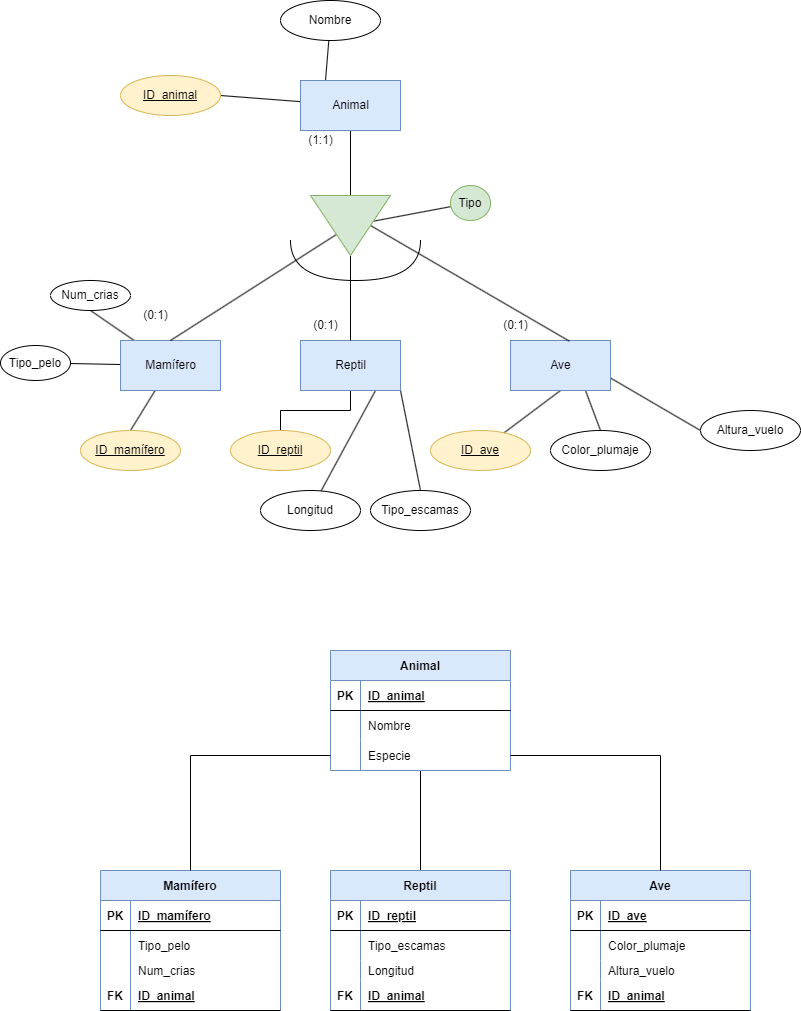

The diagram above was exported from draw.io. Its source (the exported page's mxGraphModel, read from the mxfile embedded in the PNG):
<mxGraphModel dx="2076" dy="599" grid="1" gridSize="10" guides="1" tooltips="1" connect="1" arrows="1" fold="1" page="1" pageScale="1" pageWidth="850" pageHeight="1100" math="0" shadow="0">
  <root>
    <mxCell id="0" />
    <mxCell id="1" parent="0" />
    <mxCell id="16" style="rounded=0;html=1;exitX=0.25;exitY=0;exitDx=0;exitDy=0;endArrow=none;endFill=0;" edge="1" parent="1" source="2" target="17">
      <mxGeometry relative="1" as="geometry">
        <mxPoint x="170" y="200" as="targetPoint" />
      </mxGeometry>
    </mxCell>
    <mxCell id="97" style="rounded=0;html=1;entryX=1;entryY=0.5;entryDx=0;entryDy=0;endArrow=none;endFill=0;" edge="1" parent="1" source="2" target="19">
      <mxGeometry relative="1" as="geometry" />
    </mxCell>
    <mxCell id="99" style="edgeStyle=none;rounded=0;html=1;endArrow=none;endFill=0;" edge="1" parent="1" source="2" target="98">
      <mxGeometry relative="1" as="geometry" />
    </mxCell>
    <mxCell id="2" value="Animal" style="html=1;dashed=0;whitespace=wrap;fillColor=#dae8fc;strokeColor=#6c8ebf;" vertex="1" parent="1">
      <mxGeometry x="250" y="100" width="100" height="50" as="geometry" />
    </mxCell>
    <mxCell id="105" style="edgeStyle=none;rounded=0;html=1;entryX=0.5;entryY=0;entryDx=0;entryDy=0;endArrow=none;endFill=0;" edge="1" parent="1" source="5" target="28">
      <mxGeometry relative="1" as="geometry" />
    </mxCell>
    <mxCell id="108" style="edgeStyle=none;rounded=0;html=1;entryX=0.5;entryY=1;entryDx=0;entryDy=0;endArrow=none;endFill=0;" edge="1" parent="1" source="5" target="25">
      <mxGeometry relative="1" as="geometry" />
    </mxCell>
    <mxCell id="109" style="edgeStyle=none;rounded=0;html=1;endArrow=none;endFill=0;" edge="1" parent="1" source="5" target="23">
      <mxGeometry relative="1" as="geometry" />
    </mxCell>
    <mxCell id="5" value="Mamífero" style="html=1;dashed=0;whitespace=wrap;fillColor=#dae8fc;strokeColor=#6c8ebf;" vertex="1" parent="1">
      <mxGeometry x="70" y="360" width="100" height="50" as="geometry" />
    </mxCell>
    <mxCell id="35" style="edgeStyle=orthogonalEdgeStyle;rounded=0;html=1;entryX=0.5;entryY=0;entryDx=0;entryDy=0;endArrow=none;endFill=0;" edge="1" parent="1" source="6" target="34">
      <mxGeometry relative="1" as="geometry" />
    </mxCell>
    <mxCell id="113" style="edgeStyle=none;rounded=0;html=1;exitX=0.75;exitY=1;exitDx=0;exitDy=0;endArrow=none;endFill=0;" edge="1" parent="1" source="6" target="32">
      <mxGeometry relative="1" as="geometry" />
    </mxCell>
    <mxCell id="114" style="edgeStyle=none;rounded=0;html=1;exitX=1;exitY=1;exitDx=0;exitDy=0;entryX=0.5;entryY=0;entryDx=0;entryDy=0;endArrow=none;endFill=0;" edge="1" parent="1" source="6" target="29">
      <mxGeometry relative="1" as="geometry" />
    </mxCell>
    <mxCell id="6" value="Reptil" style="html=1;dashed=0;whitespace=wrap;fillColor=#dae8fc;strokeColor=#6c8ebf;" vertex="1" parent="1">
      <mxGeometry x="250" y="360" width="100" height="50" as="geometry" />
    </mxCell>
    <mxCell id="39" style="rounded=0;html=1;exitX=1;exitY=0.75;exitDx=0;exitDy=0;entryX=0;entryY=0.5;entryDx=0;entryDy=0;endArrow=none;endFill=0;" edge="1" parent="1" source="7" target="38">
      <mxGeometry relative="1" as="geometry" />
    </mxCell>
    <mxCell id="41" style="rounded=0;html=1;exitX=0.5;exitY=1;exitDx=0;exitDy=0;endArrow=none;endFill=0;" edge="1" parent="1" source="7" target="40">
      <mxGeometry relative="1" as="geometry" />
    </mxCell>
    <mxCell id="107" style="edgeStyle=none;rounded=0;html=1;exitX=0.75;exitY=1;exitDx=0;exitDy=0;entryX=0.5;entryY=0;entryDx=0;entryDy=0;endArrow=none;endFill=0;" edge="1" parent="1" source="7" target="36">
      <mxGeometry relative="1" as="geometry" />
    </mxCell>
    <mxCell id="7" value="Ave" style="html=1;dashed=0;whitespace=wrap;fillColor=#dae8fc;strokeColor=#6c8ebf;" vertex="1" parent="1">
      <mxGeometry x="460" y="360" width="100" height="50" as="geometry" />
    </mxCell>
    <mxCell id="17" value="Nombre" style="ellipse;whiteSpace=wrap;html=1;align=center;" vertex="1" parent="1">
      <mxGeometry x="230" y="20" width="100" height="40" as="geometry" />
    </mxCell>
    <mxCell id="19" value="ID_animal" style="ellipse;whiteSpace=wrap;html=1;align=center;fontStyle=4;fillColor=#fff2cc;strokeColor=#d6b656;" vertex="1" parent="1">
      <mxGeometry x="70" y="95" width="100" height="40" as="geometry" />
    </mxCell>
    <mxCell id="23" value="Tipo_pelo" style="ellipse;whiteSpace=wrap;html=1;align=center;" vertex="1" parent="1">
      <mxGeometry x="-50" y="365" width="70" height="35" as="geometry" />
    </mxCell>
    <mxCell id="25" value="Num_crias" style="ellipse;whiteSpace=wrap;html=1;align=center;" vertex="1" parent="1">
      <mxGeometry y="300" width="80" height="30" as="geometry" />
    </mxCell>
    <mxCell id="28" value="ID_mamífero" style="ellipse;whiteSpace=wrap;html=1;align=center;fontStyle=4;fillColor=#fff2cc;strokeColor=#d6b656;" vertex="1" parent="1">
      <mxGeometry x="30" y="450" width="100" height="40" as="geometry" />
    </mxCell>
    <mxCell id="29" value="Tipo_escamas" style="ellipse;whiteSpace=wrap;html=1;align=center;" vertex="1" parent="1">
      <mxGeometry x="320" y="510" width="100" height="40" as="geometry" />
    </mxCell>
    <mxCell id="32" value="Longitud" style="ellipse;whiteSpace=wrap;html=1;align=center;" vertex="1" parent="1">
      <mxGeometry x="210" y="510" width="100" height="40" as="geometry" />
    </mxCell>
    <mxCell id="34" value="ID_reptil" style="ellipse;whiteSpace=wrap;html=1;align=center;fontStyle=4;fillColor=#fff2cc;strokeColor=#d6b656;" vertex="1" parent="1">
      <mxGeometry x="180" y="450" width="100" height="40" as="geometry" />
    </mxCell>
    <mxCell id="36" value="Color_plumaje" style="ellipse;whiteSpace=wrap;html=1;align=center;" vertex="1" parent="1">
      <mxGeometry x="500" y="450" width="100" height="40" as="geometry" />
    </mxCell>
    <mxCell id="38" value="Altura_vuelo" style="ellipse;whiteSpace=wrap;html=1;align=center;" vertex="1" parent="1">
      <mxGeometry x="650" y="430" width="100" height="40" as="geometry" />
    </mxCell>
    <mxCell id="40" value="ID_ave" style="ellipse;whiteSpace=wrap;html=1;align=center;fontStyle=4;fillColor=#fff2cc;strokeColor=#d6b656;" vertex="1" parent="1">
      <mxGeometry x="380" y="450" width="100" height="40" as="geometry" />
    </mxCell>
    <mxCell id="96" style="edgeStyle=orthogonalEdgeStyle;rounded=0;html=1;endArrow=none;endFill=0;" edge="1" parent="1" source="42" target="68">
      <mxGeometry relative="1" as="geometry" />
    </mxCell>
    <mxCell id="42" value="Animal" style="shape=table;startSize=30;container=1;collapsible=1;childLayout=tableLayout;fixedRows=1;rowLines=0;fontStyle=1;align=center;resizeLast=1;fillColor=#dae8fc;strokeColor=#6c8ebf;" vertex="1" parent="1">
      <mxGeometry x="280" y="670" width="180" height="120" as="geometry" />
    </mxCell>
    <mxCell id="43" value="" style="shape=tableRow;horizontal=0;startSize=0;swimlaneHead=0;swimlaneBody=0;fillColor=none;collapsible=0;dropTarget=0;points=[[0,0.5],[1,0.5]];portConstraint=eastwest;top=0;left=0;right=0;bottom=1;" vertex="1" parent="42">
      <mxGeometry y="30" width="180" height="30" as="geometry" />
    </mxCell>
    <mxCell id="44" value="PK" style="shape=partialRectangle;connectable=0;fillColor=none;top=0;left=0;bottom=0;right=0;fontStyle=1;overflow=hidden;" vertex="1" parent="43">
      <mxGeometry width="30" height="30" as="geometry">
        <mxRectangle width="30" height="30" as="alternateBounds" />
      </mxGeometry>
    </mxCell>
    <mxCell id="45" value="ID_animal" style="shape=partialRectangle;connectable=0;fillColor=none;top=0;left=0;bottom=0;right=0;align=left;spacingLeft=6;fontStyle=5;overflow=hidden;" vertex="1" parent="43">
      <mxGeometry x="30" width="150" height="30" as="geometry">
        <mxRectangle width="150" height="30" as="alternateBounds" />
      </mxGeometry>
    </mxCell>
    <mxCell id="46" value="" style="shape=tableRow;horizontal=0;startSize=0;swimlaneHead=0;swimlaneBody=0;fillColor=none;collapsible=0;dropTarget=0;points=[[0,0.5],[1,0.5]];portConstraint=eastwest;top=0;left=0;right=0;bottom=0;" vertex="1" parent="42">
      <mxGeometry y="60" width="180" height="30" as="geometry" />
    </mxCell>
    <mxCell id="47" value="" style="shape=partialRectangle;connectable=0;fillColor=none;top=0;left=0;bottom=0;right=0;editable=1;overflow=hidden;" vertex="1" parent="46">
      <mxGeometry width="30" height="30" as="geometry">
        <mxRectangle width="30" height="30" as="alternateBounds" />
      </mxGeometry>
    </mxCell>
    <mxCell id="48" value="Nombre" style="shape=partialRectangle;connectable=0;fillColor=none;top=0;left=0;bottom=0;right=0;align=left;spacingLeft=6;overflow=hidden;" vertex="1" parent="46">
      <mxGeometry x="30" width="150" height="30" as="geometry">
        <mxRectangle width="150" height="30" as="alternateBounds" />
      </mxGeometry>
    </mxCell>
    <mxCell id="49" value="" style="shape=tableRow;horizontal=0;startSize=0;swimlaneHead=0;swimlaneBody=0;fillColor=none;collapsible=0;dropTarget=0;points=[[0,0.5],[1,0.5]];portConstraint=eastwest;top=0;left=0;right=0;bottom=0;" vertex="1" parent="42">
      <mxGeometry y="90" width="180" height="30" as="geometry" />
    </mxCell>
    <mxCell id="50" value="" style="shape=partialRectangle;connectable=0;fillColor=none;top=0;left=0;bottom=0;right=0;editable=1;overflow=hidden;" vertex="1" parent="49">
      <mxGeometry width="30" height="30" as="geometry">
        <mxRectangle width="30" height="30" as="alternateBounds" />
      </mxGeometry>
    </mxCell>
    <mxCell id="51" value="Especie" style="shape=partialRectangle;connectable=0;fillColor=none;top=0;left=0;bottom=0;right=0;align=left;spacingLeft=6;overflow=hidden;" vertex="1" parent="49">
      <mxGeometry x="30" width="150" height="30" as="geometry">
        <mxRectangle width="150" height="30" as="alternateBounds" />
      </mxGeometry>
    </mxCell>
    <mxCell id="55" value="Mamífero" style="shape=table;startSize=30;container=1;collapsible=1;childLayout=tableLayout;fixedRows=1;rowLines=0;fontStyle=1;align=center;resizeLast=1;fillColor=#dae8fc;strokeColor=#6c8ebf;" vertex="1" parent="1">
      <mxGeometry x="50" y="890" width="180" height="140" as="geometry" />
    </mxCell>
    <mxCell id="56" value="" style="shape=tableRow;horizontal=0;startSize=0;swimlaneHead=0;swimlaneBody=0;fillColor=none;collapsible=0;dropTarget=0;points=[[0,0.5],[1,0.5]];portConstraint=eastwest;top=0;left=0;right=0;bottom=1;" vertex="1" parent="55">
      <mxGeometry y="30" width="180" height="30" as="geometry" />
    </mxCell>
    <mxCell id="57" value="PK" style="shape=partialRectangle;connectable=0;fillColor=none;top=0;left=0;bottom=0;right=0;fontStyle=1;overflow=hidden;" vertex="1" parent="56">
      <mxGeometry width="30" height="30" as="geometry">
        <mxRectangle width="30" height="30" as="alternateBounds" />
      </mxGeometry>
    </mxCell>
    <mxCell id="58" value="ID_mamífero" style="shape=partialRectangle;connectable=0;fillColor=none;top=0;left=0;bottom=0;right=0;align=left;spacingLeft=6;fontStyle=5;overflow=hidden;" vertex="1" parent="56">
      <mxGeometry x="30" width="150" height="30" as="geometry">
        <mxRectangle width="150" height="30" as="alternateBounds" />
      </mxGeometry>
    </mxCell>
    <mxCell id="59" value="" style="shape=tableRow;horizontal=0;startSize=0;swimlaneHead=0;swimlaneBody=0;fillColor=none;collapsible=0;dropTarget=0;points=[[0,0.5],[1,0.5]];portConstraint=eastwest;top=0;left=0;right=0;bottom=0;" vertex="1" parent="55">
      <mxGeometry y="60" width="180" height="30" as="geometry" />
    </mxCell>
    <mxCell id="60" value="" style="shape=partialRectangle;connectable=0;fillColor=none;top=0;left=0;bottom=0;right=0;editable=1;overflow=hidden;" vertex="1" parent="59">
      <mxGeometry width="30" height="30" as="geometry">
        <mxRectangle width="30" height="30" as="alternateBounds" />
      </mxGeometry>
    </mxCell>
    <mxCell id="61" value="Tipo_pelo" style="shape=partialRectangle;connectable=0;fillColor=none;top=0;left=0;bottom=0;right=0;align=left;spacingLeft=6;overflow=hidden;" vertex="1" parent="59">
      <mxGeometry x="30" width="150" height="30" as="geometry">
        <mxRectangle width="150" height="30" as="alternateBounds" />
      </mxGeometry>
    </mxCell>
    <mxCell id="62" value="" style="shape=tableRow;horizontal=0;startSize=0;swimlaneHead=0;swimlaneBody=0;fillColor=none;collapsible=0;dropTarget=0;points=[[0,0.5],[1,0.5]];portConstraint=eastwest;top=0;left=0;right=0;bottom=0;" vertex="1" parent="55">
      <mxGeometry y="90" width="180" height="20" as="geometry" />
    </mxCell>
    <mxCell id="63" value="" style="shape=partialRectangle;connectable=0;fillColor=none;top=0;left=0;bottom=0;right=0;editable=1;overflow=hidden;" vertex="1" parent="62">
      <mxGeometry width="30" height="20" as="geometry">
        <mxRectangle width="30" height="20" as="alternateBounds" />
      </mxGeometry>
    </mxCell>
    <mxCell id="64" value="Num_crias" style="shape=partialRectangle;connectable=0;fillColor=none;top=0;left=0;bottom=0;right=0;align=left;spacingLeft=6;overflow=hidden;" vertex="1" parent="62">
      <mxGeometry x="30" width="150" height="20" as="geometry">
        <mxRectangle width="150" height="20" as="alternateBounds" />
      </mxGeometry>
    </mxCell>
    <mxCell id="65" value="" style="shape=tableRow;horizontal=0;startSize=0;swimlaneHead=0;swimlaneBody=0;fillColor=none;collapsible=0;dropTarget=0;points=[[0,0.5],[1,0.5]];portConstraint=eastwest;top=0;left=0;right=0;bottom=1;" vertex="1" parent="55">
      <mxGeometry y="110" width="180" height="30" as="geometry" />
    </mxCell>
    <mxCell id="66" value="FK" style="shape=partialRectangle;connectable=0;fillColor=none;top=0;left=0;bottom=0;right=0;fontStyle=1;overflow=hidden;" vertex="1" parent="65">
      <mxGeometry width="30" height="30" as="geometry">
        <mxRectangle width="30" height="30" as="alternateBounds" />
      </mxGeometry>
    </mxCell>
    <mxCell id="67" value="ID_animal" style="shape=partialRectangle;connectable=0;fillColor=none;top=0;left=0;bottom=0;right=0;align=left;spacingLeft=6;fontStyle=5;overflow=hidden;" vertex="1" parent="65">
      <mxGeometry x="30" width="150" height="30" as="geometry">
        <mxRectangle width="150" height="30" as="alternateBounds" />
      </mxGeometry>
    </mxCell>
    <mxCell id="68" value="Reptil" style="shape=table;startSize=30;container=1;collapsible=1;childLayout=tableLayout;fixedRows=1;rowLines=0;fontStyle=1;align=center;resizeLast=1;fillColor=#dae8fc;strokeColor=#6c8ebf;" vertex="1" parent="1">
      <mxGeometry x="280" y="890" width="180" height="140" as="geometry" />
    </mxCell>
    <mxCell id="69" value="" style="shape=tableRow;horizontal=0;startSize=0;swimlaneHead=0;swimlaneBody=0;fillColor=none;collapsible=0;dropTarget=0;points=[[0,0.5],[1,0.5]];portConstraint=eastwest;top=0;left=0;right=0;bottom=1;" vertex="1" parent="68">
      <mxGeometry y="30" width="180" height="30" as="geometry" />
    </mxCell>
    <mxCell id="70" value="PK" style="shape=partialRectangle;connectable=0;fillColor=none;top=0;left=0;bottom=0;right=0;fontStyle=1;overflow=hidden;" vertex="1" parent="69">
      <mxGeometry width="30" height="30" as="geometry">
        <mxRectangle width="30" height="30" as="alternateBounds" />
      </mxGeometry>
    </mxCell>
    <mxCell id="71" value="ID_reptil" style="shape=partialRectangle;connectable=0;fillColor=none;top=0;left=0;bottom=0;right=0;align=left;spacingLeft=6;fontStyle=5;overflow=hidden;" vertex="1" parent="69">
      <mxGeometry x="30" width="150" height="30" as="geometry">
        <mxRectangle width="150" height="30" as="alternateBounds" />
      </mxGeometry>
    </mxCell>
    <mxCell id="72" value="" style="shape=tableRow;horizontal=0;startSize=0;swimlaneHead=0;swimlaneBody=0;fillColor=none;collapsible=0;dropTarget=0;points=[[0,0.5],[1,0.5]];portConstraint=eastwest;top=0;left=0;right=0;bottom=0;" vertex="1" parent="68">
      <mxGeometry y="60" width="180" height="30" as="geometry" />
    </mxCell>
    <mxCell id="73" value="" style="shape=partialRectangle;connectable=0;fillColor=none;top=0;left=0;bottom=0;right=0;editable=1;overflow=hidden;" vertex="1" parent="72">
      <mxGeometry width="30" height="30" as="geometry">
        <mxRectangle width="30" height="30" as="alternateBounds" />
      </mxGeometry>
    </mxCell>
    <mxCell id="74" value="Tipo_escamas" style="shape=partialRectangle;connectable=0;fillColor=none;top=0;left=0;bottom=0;right=0;align=left;spacingLeft=6;overflow=hidden;" vertex="1" parent="72">
      <mxGeometry x="30" width="150" height="30" as="geometry">
        <mxRectangle width="150" height="30" as="alternateBounds" />
      </mxGeometry>
    </mxCell>
    <mxCell id="75" value="" style="shape=tableRow;horizontal=0;startSize=0;swimlaneHead=0;swimlaneBody=0;fillColor=none;collapsible=0;dropTarget=0;points=[[0,0.5],[1,0.5]];portConstraint=eastwest;top=0;left=0;right=0;bottom=0;" vertex="1" parent="68">
      <mxGeometry y="90" width="180" height="20" as="geometry" />
    </mxCell>
    <mxCell id="76" value="" style="shape=partialRectangle;connectable=0;fillColor=none;top=0;left=0;bottom=0;right=0;editable=1;overflow=hidden;" vertex="1" parent="75">
      <mxGeometry width="30" height="20" as="geometry">
        <mxRectangle width="30" height="20" as="alternateBounds" />
      </mxGeometry>
    </mxCell>
    <mxCell id="77" value="Longitud" style="shape=partialRectangle;connectable=0;fillColor=none;top=0;left=0;bottom=0;right=0;align=left;spacingLeft=6;overflow=hidden;" vertex="1" parent="75">
      <mxGeometry x="30" width="150" height="20" as="geometry">
        <mxRectangle width="150" height="20" as="alternateBounds" />
      </mxGeometry>
    </mxCell>
    <mxCell id="78" value="" style="shape=tableRow;horizontal=0;startSize=0;swimlaneHead=0;swimlaneBody=0;fillColor=none;collapsible=0;dropTarget=0;points=[[0,0.5],[1,0.5]];portConstraint=eastwest;top=0;left=0;right=0;bottom=1;" vertex="1" parent="68">
      <mxGeometry y="110" width="180" height="30" as="geometry" />
    </mxCell>
    <mxCell id="79" value="FK" style="shape=partialRectangle;connectable=0;fillColor=none;top=0;left=0;bottom=0;right=0;fontStyle=1;overflow=hidden;" vertex="1" parent="78">
      <mxGeometry width="30" height="30" as="geometry">
        <mxRectangle width="30" height="30" as="alternateBounds" />
      </mxGeometry>
    </mxCell>
    <mxCell id="80" value="ID_animal" style="shape=partialRectangle;connectable=0;fillColor=none;top=0;left=0;bottom=0;right=0;align=left;spacingLeft=6;fontStyle=5;overflow=hidden;" vertex="1" parent="78">
      <mxGeometry x="30" width="150" height="30" as="geometry">
        <mxRectangle width="150" height="30" as="alternateBounds" />
      </mxGeometry>
    </mxCell>
    <mxCell id="81" value="Ave" style="shape=table;startSize=30;container=1;collapsible=1;childLayout=tableLayout;fixedRows=1;rowLines=0;fontStyle=1;align=center;resizeLast=1;fillColor=#dae8fc;strokeColor=#6c8ebf;" vertex="1" parent="1">
      <mxGeometry x="520" y="890" width="180" height="140" as="geometry" />
    </mxCell>
    <mxCell id="82" value="" style="shape=tableRow;horizontal=0;startSize=0;swimlaneHead=0;swimlaneBody=0;fillColor=none;collapsible=0;dropTarget=0;points=[[0,0.5],[1,0.5]];portConstraint=eastwest;top=0;left=0;right=0;bottom=1;" vertex="1" parent="81">
      <mxGeometry y="30" width="180" height="30" as="geometry" />
    </mxCell>
    <mxCell id="83" value="PK" style="shape=partialRectangle;connectable=0;fillColor=none;top=0;left=0;bottom=0;right=0;fontStyle=1;overflow=hidden;" vertex="1" parent="82">
      <mxGeometry width="30" height="30" as="geometry">
        <mxRectangle width="30" height="30" as="alternateBounds" />
      </mxGeometry>
    </mxCell>
    <mxCell id="84" value="ID_ave" style="shape=partialRectangle;connectable=0;fillColor=none;top=0;left=0;bottom=0;right=0;align=left;spacingLeft=6;fontStyle=5;overflow=hidden;" vertex="1" parent="82">
      <mxGeometry x="30" width="150" height="30" as="geometry">
        <mxRectangle width="150" height="30" as="alternateBounds" />
      </mxGeometry>
    </mxCell>
    <mxCell id="85" value="" style="shape=tableRow;horizontal=0;startSize=0;swimlaneHead=0;swimlaneBody=0;fillColor=none;collapsible=0;dropTarget=0;points=[[0,0.5],[1,0.5]];portConstraint=eastwest;top=0;left=0;right=0;bottom=0;" vertex="1" parent="81">
      <mxGeometry y="60" width="180" height="30" as="geometry" />
    </mxCell>
    <mxCell id="86" value="" style="shape=partialRectangle;connectable=0;fillColor=none;top=0;left=0;bottom=0;right=0;editable=1;overflow=hidden;" vertex="1" parent="85">
      <mxGeometry width="30" height="30" as="geometry">
        <mxRectangle width="30" height="30" as="alternateBounds" />
      </mxGeometry>
    </mxCell>
    <mxCell id="87" value="Color_plumaje" style="shape=partialRectangle;connectable=0;fillColor=none;top=0;left=0;bottom=0;right=0;align=left;spacingLeft=6;overflow=hidden;" vertex="1" parent="85">
      <mxGeometry x="30" width="150" height="30" as="geometry">
        <mxRectangle width="150" height="30" as="alternateBounds" />
      </mxGeometry>
    </mxCell>
    <mxCell id="88" value="" style="shape=tableRow;horizontal=0;startSize=0;swimlaneHead=0;swimlaneBody=0;fillColor=none;collapsible=0;dropTarget=0;points=[[0,0.5],[1,0.5]];portConstraint=eastwest;top=0;left=0;right=0;bottom=0;" vertex="1" parent="81">
      <mxGeometry y="90" width="180" height="20" as="geometry" />
    </mxCell>
    <mxCell id="89" value="" style="shape=partialRectangle;connectable=0;fillColor=none;top=0;left=0;bottom=0;right=0;editable=1;overflow=hidden;" vertex="1" parent="88">
      <mxGeometry width="30" height="20" as="geometry">
        <mxRectangle width="30" height="20" as="alternateBounds" />
      </mxGeometry>
    </mxCell>
    <mxCell id="90" value="Altura_vuelo" style="shape=partialRectangle;connectable=0;fillColor=none;top=0;left=0;bottom=0;right=0;align=left;spacingLeft=6;overflow=hidden;" vertex="1" parent="88">
      <mxGeometry x="30" width="150" height="20" as="geometry">
        <mxRectangle width="150" height="20" as="alternateBounds" />
      </mxGeometry>
    </mxCell>
    <mxCell id="91" value="" style="shape=tableRow;horizontal=0;startSize=0;swimlaneHead=0;swimlaneBody=0;fillColor=none;collapsible=0;dropTarget=0;points=[[0,0.5],[1,0.5]];portConstraint=eastwest;top=0;left=0;right=0;bottom=1;" vertex="1" parent="81">
      <mxGeometry y="110" width="180" height="30" as="geometry" />
    </mxCell>
    <mxCell id="92" value="FK" style="shape=partialRectangle;connectable=0;fillColor=none;top=0;left=0;bottom=0;right=0;fontStyle=1;overflow=hidden;" vertex="1" parent="91">
      <mxGeometry width="30" height="30" as="geometry">
        <mxRectangle width="30" height="30" as="alternateBounds" />
      </mxGeometry>
    </mxCell>
    <mxCell id="93" value="ID_animal" style="shape=partialRectangle;connectable=0;fillColor=none;top=0;left=0;bottom=0;right=0;align=left;spacingLeft=6;fontStyle=5;overflow=hidden;" vertex="1" parent="91">
      <mxGeometry x="30" width="150" height="30" as="geometry">
        <mxRectangle width="150" height="30" as="alternateBounds" />
      </mxGeometry>
    </mxCell>
    <mxCell id="94" style="edgeStyle=orthogonalEdgeStyle;rounded=0;html=1;endArrow=none;endFill=0;" edge="1" parent="1" source="49" target="55">
      <mxGeometry relative="1" as="geometry" />
    </mxCell>
    <mxCell id="95" style="edgeStyle=orthogonalEdgeStyle;rounded=0;html=1;endArrow=none;endFill=0;" edge="1" parent="1" source="49" target="81">
      <mxGeometry relative="1" as="geometry" />
    </mxCell>
    <mxCell id="100" style="edgeStyle=none;rounded=0;html=1;entryX=0.5;entryY=0;entryDx=0;entryDy=0;endArrow=none;endFill=0;" edge="1" parent="1" source="98" target="5">
      <mxGeometry relative="1" as="geometry" />
    </mxCell>
    <mxCell id="101" style="edgeStyle=none;rounded=0;html=1;endArrow=none;endFill=0;" edge="1" parent="1" source="98">
      <mxGeometry relative="1" as="geometry">
        <mxPoint x="300" y="360" as="targetPoint" />
      </mxGeometry>
    </mxCell>
    <mxCell id="102" style="edgeStyle=none;rounded=0;html=1;exitX=0.5;exitY=0;exitDx=0;exitDy=0;entryX=0.588;entryY=0.012;entryDx=0;entryDy=0;entryPerimeter=0;endArrow=none;endFill=0;" edge="1" parent="1" source="98" target="7">
      <mxGeometry relative="1" as="geometry" />
    </mxCell>
    <mxCell id="104" value="" style="edgeStyle=none;rounded=0;html=1;endArrow=none;endFill=0;" edge="1" parent="1" source="98" target="103">
      <mxGeometry relative="1" as="geometry" />
    </mxCell>
    <mxCell id="98" value="" style="triangle;whiteSpace=wrap;html=1;rotation=90;fillColor=#d5e8d4;strokeColor=#82b366;" vertex="1" parent="1">
      <mxGeometry x="270" y="205" width="60" height="80" as="geometry" />
    </mxCell>
    <mxCell id="103" value="Tipo" style="ellipse;whiteSpace=wrap;html=1;fillColor=#d5e8d4;strokeColor=#82b366;" vertex="1" parent="1">
      <mxGeometry x="400" y="205" width="40" height="35" as="geometry" />
    </mxCell>
    <mxCell id="110" value="(1:1)" style="text;html=1;align=center;verticalAlign=middle;resizable=0;points=[];autosize=1;strokeColor=none;fillColor=none;" vertex="1" parent="1">
      <mxGeometry x="245" y="145" width="50" height="30" as="geometry" />
    </mxCell>
    <mxCell id="111" value="(0:1)" style="text;html=1;align=center;verticalAlign=middle;resizable=0;points=[];autosize=1;strokeColor=none;fillColor=none;" vertex="1" parent="1">
      <mxGeometry x="80" y="320" width="50" height="30" as="geometry" />
    </mxCell>
    <mxCell id="112" value="(0:1)" style="text;html=1;align=center;verticalAlign=middle;resizable=0;points=[];autosize=1;strokeColor=none;fillColor=none;" vertex="1" parent="1">
      <mxGeometry x="250" y="330" width="50" height="30" as="geometry" />
    </mxCell>
    <mxCell id="115" value="(0:1)" style="text;html=1;align=center;verticalAlign=middle;resizable=0;points=[];autosize=1;strokeColor=none;fillColor=none;" vertex="1" parent="1">
      <mxGeometry x="440" y="330" width="50" height="30" as="geometry" />
    </mxCell>
    <mxCell id="116" value="" style="endArrow=none;html=1;rounded=1;edgeStyle=orthogonalEdgeStyle;curved=1;" edge="1" parent="1">
      <mxGeometry width="50" height="50" relative="1" as="geometry">
        <mxPoint x="240" y="260" as="sourcePoint" />
        <mxPoint x="370" y="260" as="targetPoint" />
        <Array as="points">
          <mxPoint x="240" y="300" />
          <mxPoint x="370" y="300" />
        </Array>
      </mxGeometry>
    </mxCell>
  </root>
</mxGraphModel>